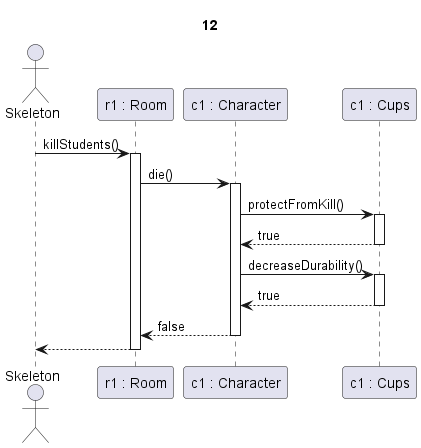

The diagram above was rendered by PlantUML. Its source (embedded in the PNG):
@startuml tanár támad sikertelenül

title 12

actor Skeleton as sk
participant "r1 : Room" as r
participant "c1 : Character" as s
participant "c1 : Cups" as c

sk->r ++: killStudents()

r -> s ++: die()

s->c ++: protectFromKill()
c-->s --: true

s->c ++: decreaseDurability()
c-->s --: true

s-->r --: false

r-->sk --:

@enduml